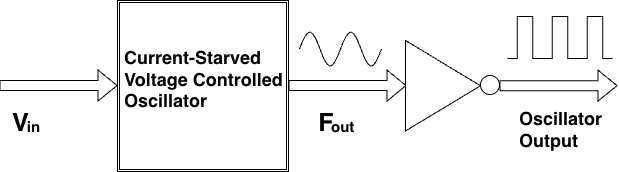

The diagram above was exported from draw.io. Its source (the exported page's mxGraphModel, read from the mxfile embedded in the PNG):
<mxGraphModel dx="1806" dy="1169" grid="0" gridSize="10" guides="1" tooltips="1" connect="1" arrows="1" fold="1" page="0" pageScale="1" pageWidth="827" pageHeight="1169" math="0" shadow="0">
  <root>
    <mxCell id="0" />
    <mxCell id="1" parent="0" />
    <mxCell id="dlWmrXcinz_ufMKJ0vxp-1" parent="1" style="shape=ext;double=1;whiteSpace=wrap;html=1;aspect=fixed;" value="" vertex="1">
      <mxGeometry height="171" width="171" x="349" y="274" as="geometry" />
    </mxCell>
    <mxCell id="dlWmrXcinz_ufMKJ0vxp-2" parent="1" style="text;html=1;whiteSpace=wrap;strokeColor=none;fillColor=none;align=left;verticalAlign=middle;rounded=0;autosize=1;resizable=0;" value="&lt;b&gt;&lt;font style=&quot;font-size: 18px;&quot;&gt;Current-Starved &lt;br&gt;Voltage Controlled&lt;br&gt;&lt;/font&gt;&lt;/b&gt;&lt;b style=&quot;background-color: transparent; color: light-dark(rgb(0, 0, 0), rgb(255, 255, 255));&quot;&gt;&lt;font style=&quot;font-size: 18px;&quot;&gt;Oscillator&amp;nbsp;&lt;/font&gt;&lt;/b&gt;" vertex="1">
      <mxGeometry height="77" width="177" x="354" y="314" as="geometry" />
    </mxCell>
    <mxCell id="dlWmrXcinz_ufMKJ0vxp-7" edge="1" parent="1" style="edgeStyle=orthogonalEdgeStyle;shape=flexArrow;rounded=0;orthogonalLoop=1;jettySize=auto;html=1;">
      <mxGeometry relative="1" as="geometry">
        <mxPoint x="231" y="359" as="sourcePoint" />
        <mxPoint x="349" y="359" as="targetPoint" />
      </mxGeometry>
    </mxCell>
    <mxCell id="dlWmrXcinz_ufMKJ0vxp-8" edge="1" parent="1" style="edgeStyle=orthogonalEdgeStyle;shape=flexArrow;rounded=0;orthogonalLoop=1;jettySize=auto;html=1;">
      <mxGeometry relative="1" as="geometry">
        <mxPoint x="520" y="359.07" as="sourcePoint" />
        <mxPoint x="638" y="359.07" as="targetPoint" />
      </mxGeometry>
    </mxCell>
    <mxCell id="dlWmrXcinz_ufMKJ0vxp-11" parent="1" style="triangle;whiteSpace=wrap;html=1;" value="" vertex="1">
      <mxGeometry height="90.5" width="75" x="637" y="314" as="geometry" />
    </mxCell>
    <mxCell id="dlWmrXcinz_ufMKJ0vxp-12" parent="1" style="ellipse;whiteSpace=wrap;html=1;aspect=fixed;" value="" vertex="1">
      <mxGeometry height="19" width="19" x="712" y="349" as="geometry" />
    </mxCell>
    <mxCell id="dlWmrXcinz_ufMKJ0vxp-13" edge="1" parent="1" style="edgeStyle=orthogonalEdgeStyle;shape=flexArrow;rounded=0;orthogonalLoop=1;jettySize=auto;html=1;">
      <mxGeometry relative="1" as="geometry">
        <mxPoint x="731" y="359.14" as="sourcePoint" />
        <mxPoint x="849" y="359.14" as="targetPoint" />
      </mxGeometry>
    </mxCell>
    <mxCell id="dlWmrXcinz_ufMKJ0vxp-15" parent="1" style="pointerEvents=1;verticalLabelPosition=bottom;shadow=0;dashed=0;align=center;html=1;verticalAlign=top;shape=mxgraph.electrical.waveforms.sine_wave;" value="" vertex="1">
      <mxGeometry height="45.18" width="41" x="531" y="300" as="geometry" />
    </mxCell>
    <mxCell id="dlWmrXcinz_ufMKJ0vxp-16" parent="1" style="pointerEvents=1;verticalLabelPosition=bottom;shadow=0;dashed=0;align=center;html=1;verticalAlign=top;shape=mxgraph.electrical.waveforms.sine_wave;" value="" vertex="1">
      <mxGeometry height="45.18" width="41" x="572" y="300" as="geometry" />
    </mxCell>
    <mxCell id="dlWmrXcinz_ufMKJ0vxp-17" parent="1" style="text;html=1;whiteSpace=wrap;strokeColor=none;fillColor=none;align=center;verticalAlign=middle;rounded=0;" value="&lt;b style=&quot;&quot;&gt;&lt;font style=&quot;font-size: 25px;&quot;&gt;F&lt;/font&gt;&lt;/b&gt;" vertex="1">
      <mxGeometry height="30" width="36" x="540" y="381" as="geometry" />
    </mxCell>
    <mxCell id="dlWmrXcinz_ufMKJ0vxp-18" parent="1" style="text;whiteSpace=wrap;html=1;" value="&lt;div style=&quot;text-align: center;&quot;&gt;&lt;span style=&quot;background-color: transparent; color: light-dark(rgb(0, 0, 0), rgb(255, 255, 255)); font-size: 15px;&quot;&gt;&lt;b&gt;out&lt;/b&gt;&lt;/span&gt;&lt;/div&gt;" vertex="1">
      <mxGeometry height="40" width="41" x="561" y="385" as="geometry" />
    </mxCell>
    <mxCell id="dlWmrXcinz_ufMKJ0vxp-19" parent="1" style="text;whiteSpace=wrap;html=1;fontSize=25;" value="&lt;div style=&quot;text-align: center;&quot;&gt;&lt;span style=&quot;background-color: transparent; color: light-dark(rgb(0, 0, 0), rgb(255, 255, 255));&quot;&gt;&lt;b&gt;&lt;font&gt;V&lt;/font&gt;&lt;/b&gt;&lt;/span&gt;&lt;/div&gt;" vertex="1">
      <mxGeometry height="36" width="17" x="242" y="375" as="geometry" />
    </mxCell>
    <mxCell id="dlWmrXcinz_ufMKJ0vxp-20" parent="1" style="text;html=1;whiteSpace=wrap;strokeColor=none;fillColor=none;align=center;verticalAlign=middle;rounded=0;fontSize=15;" value="&lt;b&gt;in&lt;/b&gt;" vertex="1">
      <mxGeometry height="30" width="19" x="256" y="385" as="geometry" />
    </mxCell>
    <mxCell id="dlWmrXcinz_ufMKJ0vxp-21" parent="1" style="pointerEvents=1;verticalLabelPosition=bottom;shadow=0;dashed=0;align=center;html=1;verticalAlign=top;shape=mxgraph.electrical.waveforms.pulse_1;" value="" vertex="1">
      <mxGeometry height="42" width="35" x="739" y="290" as="geometry" />
    </mxCell>
    <mxCell id="dlWmrXcinz_ufMKJ0vxp-24" parent="1" style="pointerEvents=1;verticalLabelPosition=bottom;shadow=0;dashed=0;align=center;html=1;verticalAlign=top;shape=mxgraph.electrical.waveforms.pulse_1;" value="" vertex="1">
      <mxGeometry height="42" width="35" x="809" y="290" as="geometry" />
    </mxCell>
    <mxCell id="dlWmrXcinz_ufMKJ0vxp-25" parent="1" style="pointerEvents=1;verticalLabelPosition=bottom;shadow=0;dashed=0;align=center;html=1;verticalAlign=top;shape=mxgraph.electrical.waveforms.pulse_1;" value="" vertex="1">
      <mxGeometry height="42" width="35" x="774" y="290" as="geometry" />
    </mxCell>
    <mxCell id="dlWmrXcinz_ufMKJ0vxp-26" parent="1" style="text;html=1;whiteSpace=wrap;strokeColor=none;fillColor=none;align=left;verticalAlign=middle;rounded=0;autosize=1;resizable=0;" value="&lt;span style=&quot;font-size: 18px;&quot;&gt;&lt;b&gt;Oscillator&lt;br&gt;Output&lt;/b&gt;&lt;/span&gt;" vertex="1">
      <mxGeometry height="55" width="101" x="749" y="375" as="geometry" />
    </mxCell>
  </root>
</mxGraphModel>